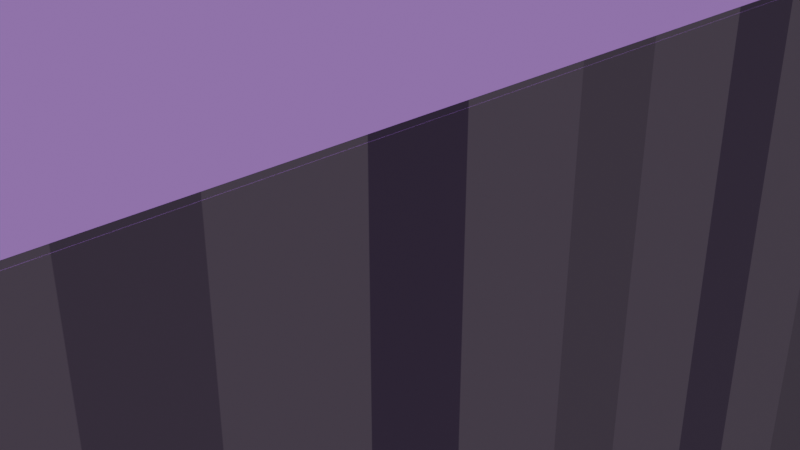 # Source: BedroomComTexture.blend  (saved by Blender 3.2.14; exported with 4.5.12 LTS)
import bpy
from mathutils import Matrix  # noqa: F401  (used for matrix-valued properties, if any)

bpy.ops.wm.read_factory_settings(use_empty=True)
scene = bpy.context.scene
scene.name = 'Scene'

# ---- collections
col_collection = bpy.data.collections.new('Collection'); scene.collection.children.link(col_collection)

# ---- materials (node trees are filled in below, after node groups)
mat_material = bpy.data.materials.new('Material')
mat_material.alpha_threshold = 0.0
mat_material.use_transparent_shadow = False
mat_material.line_color = (0.0, 0.0, 0.0, 1.0)
mat_material_052 = bpy.data.materials.new('Material.052')
mat_material_052.use_transparent_shadow = False
mat_material_052.diffuse_color = (0.01221, 0.01221, 0.01221, 1.0)
mat_material_052.roughness = 0.5
mat_text_001 = bpy.data.materials.new('text.001')
mat_text_001.use_transparent_shadow = False
mat_text_001.diffuse_color = (1.0, 1.0, 1.0, 1.0)
mat_text_001.roughness = 0.5

# ---- material node trees
mat_material.use_nodes = True; mat_material.node_tree.nodes.clear()
_N = mat_material.node_tree.nodes; _L = mat_material.node_tree.links
n0 = _N.new('ShaderNodeOutputMaterial'); n0.name = 'Material Output'; n0.location = (300, 300)
n1 = _N.new('ShaderNodeBsdfPrincipled'); n1.name = 'Principled BSDF'; n1.location = (10, 300)
n1.distribution = 'GGX'
n1.subsurface_method = 'RANDOM_WALK_SKIN'
n1.inputs[2].default_value = 0.4
n1.inputs[3].default_value = 1.45
n1.inputs[27].default_value = (0.0, 0.0, 0.0, 1.0)
n1.inputs[28].default_value = 1.0
n2 = _N.new('ShaderNodeTexBrick'); n2.name = 'Brick Texture'; n2.location = (-280, 280)
n2.inputs[1].default_value = (0.7504, 0.5952, 0.8275, 1.0)
n2.inputs[2].default_value = (0.2502, 0.1384, 0.4179, 1.0)
n2.inputs[3].default_value = (0.9063, 0.718, 0.9999, 1.0)
_L.new(n1.outputs[0], n0.inputs[0])
_L.new(n2.outputs[0], n1.inputs[0])
n0.is_active_output = True
mat_material_052.use_nodes = True; mat_material_052.node_tree.nodes.clear()
_N = mat_material_052.node_tree.nodes; _L = mat_material_052.node_tree.links
n0 = _N.new('ShaderNodeBsdfPrincipled'); n0.name = 'Principled BSDF'; n0.location = (10, 300)
n0.distribution = 'GGX'
n0.subsurface_method = 'RANDOM_WALK_SKIN'
n0.inputs[3].default_value = 1.45
n0.inputs[27].default_value = (0.0, 0.0, 0.0, 1.0)
n0.inputs[28].default_value = 1.0
n1 = _N.new('ShaderNodeOutputMaterial'); n1.name = 'Material Output'; n1.location = (300, 300)
n2 = _N.new('ShaderNodeNormalMap'); n2.name = 'Normal Map'; n2.location = (-300, -300)
n2.label = 'Normal/Map'
n2.inputs[0].default_value = 0.0
n3 = _N.new('ShaderNodeTexBrick'); n3.name = 'Brick Texture'; n3.location = (-280, 280)
n3.inputs[1].default_value = (0.8689, 0.8689, 0.8689, 1.0)
n3.inputs[2].default_value = (1.0, 1.0, 1.0, 1.0)
n3.inputs[3].default_value = (1.0, 1.0, 1.0, 1.0)
_L.new(n0.outputs[0], n1.inputs[0])
_L.new(n2.outputs[0], n0.inputs[5])
_L.new(n3.outputs[0], n0.inputs[0])
n1.is_active_output = True
mat_text_001.use_nodes = True; mat_text_001.node_tree.nodes.clear()
_N = mat_text_001.node_tree.nodes; _L = mat_text_001.node_tree.links
n0 = _N.new('ShaderNodeBsdfPrincipled'); n0.name = 'Principled BSDF'; n0.location = (10, 300)
n0.distribution = 'GGX'
n0.subsurface_method = 'RANDOM_WALK_SKIN'
n0.inputs[3].default_value = 1.45
n0.inputs[27].default_value = (0.2502, 0.1384, 0.4179, 1.0)
n0.inputs[28].default_value = 1.0
n1 = _N.new('ShaderNodeOutputMaterial'); n1.name = 'Material Output'; n1.location = (300, 300)
n2 = _N.new('ShaderNodeNormalMap'); n2.name = 'Normal Map'; n2.location = (-300, -300)
n2.label = 'Normal/Map'
n2.inputs[0].default_value = 0.0
n3 = _N.new('ShaderNodeTexImage'); n3.name = 'Image Texture'; n3.location = (-280, 280)
_L.new(n0.outputs[0], n1.inputs[0])
_L.new(n2.outputs[0], n0.inputs[5])
_L.new(n3.outputs[0], n0.inputs[0])
n1.is_active_output = True

# ---- world
world_world = bpy.data.worlds.new('World'); scene.world = world_world
world_world.use_nodes = True; world_world.node_tree.nodes.clear()
_N = world_world.node_tree.nodes; _L = world_world.node_tree.links
n0 = _N.new('ShaderNodeOutputWorld'); n0.name = 'World Output'; n0.location = (300, 300)
n1 = _N.new('ShaderNodeBackground'); n1.name = 'Background'; n1.location = (10, 300)
n1.inputs[0].default_value = (0.05088, 0.05088, 0.05088, 1.0)
_L.new(n1.outputs[0], n0.inputs[0])
n0.is_active_output = True
world_world.color = (0.05088, 0.05088, 0.05088)
world_world.use_sun_shadow = False
world_world.sun_shadow_jitter_overblur = 0.0

# ---- cameras
cam_camera = bpy.data.cameras.new('Camera')
cam_camera.clip_end = 100.0
cam_camera.ortho_scale = 7.314

# ---- lights
light_light = bpy.data.lights.new('Light', 'POINT')
light_light.transmission_factor = 0.0
light_light.energy = 1000.0
light_light.shadow_soft_size = 0.1
light_light.shadow_maximum_resolution = 0.006
light_light.use_absolute_resolution = True

# ---- meshes
me_cube = bpy.data.meshes.new('Cube')
me_cube.from_pydata([(1.0, -1.0, 1.0), (1.0, -1.0, -1.0), (-1.0, -1.0, 1.0), (-1.0, -1.0, -1.0), (1.0, 1.0, -1.0), (-1.0, 1.0, -1.0), (1.0, 1.0, 1.0), (-1.0, 1.0, 1.0), (1.0, 1.0, -1.0), (-1.0, 1.0, -1.0), (1.0, 1.0, 1.0), (-1.0, 1.0, 1.0), (1.0, 1.0, -1.0), (-1.0, 1.0, -1.0), (1.0, 1.0, 1.0), (-1.0, 1.0, 1.0), (0.9248, 1.0, 0.9248), (1.0, 1.0, 1.0), (0.9248, 1.0, -0.9248), (1.0, 1.0, -1.0), (-1.0, 1.0, 1.0), (-0.9248, 1.0, 0.9248), (-1.0, 1.0, -1.0), (-0.9248, 1.0, -0.9248), (-1.0, 1.0, -1.0), (-1.0, -1.0, -1.0), (-1.0, -1.0, 1.0), (-1.0, 1.0, 1.0), (-1.0, -1.0, 1.0), (-1.0, 1.0, 1.0), (-1.0, 1.0, -1.0), (-1.0, -1.0, -1.0), (-1.0, -1.0, 1.0), (-1.0, 1.0, 1.0), (-1.0, 1.0, -1.0), (-1.0, -1.0, -1.0), (-1.0, -1.0, 1.0), (-1.0, 1.0, 1.0), (-1.0, 1.0, -1.0), (-1.0, -1.0, -1.0), (-1.0, -1.0, 1.0), (-1.0, 1.0, 1.0), (-1.0, 1.0, -1.0), (-1.0, -1.0, -1.0), (-1.0, -1.0, 1.0), (-1.0, 1.0, 1.0), (-1.0, 1.0, -1.0), (-1.0, -1.0, -1.0), (-1.0, 0.1672, 0.2958), (-1.0, 0.1665, -0.3234), (-1.0, 0.7386, -0.3182), (-1.0, 0.74, 0.3007)], [], [(1, 0, 2, 25), (3, 26, 44, 47), (24, 4, 1, 25), (4, 6, 0, 1), (17, 20, 15, 14), (9, 8, 4, 24), (8, 10, 6, 4), (11, 9, 24, 7), (10, 11, 7, 6), (13, 12, 8, 9), (12, 14, 10, 8), (15, 13, 9, 11), (14, 15, 11, 10), (20, 22, 13, 15), (22, 19, 12, 13), (19, 22, 23, 18), (17, 19, 18, 16), (21, 23, 22, 20), (20, 17, 16, 21), (19, 17, 14, 12), (31, 30, 24, 25), (28, 31, 25, 2), (30, 29, 7, 24), (29, 28, 2, 7), (33, 32, 28, 29), (35, 34, 30, 31), (32, 35, 31, 28), (34, 33, 29, 30), (37, 36, 32, 33), (39, 38, 34, 35), (36, 39, 35, 32), (38, 37, 33, 34), (41, 40, 36, 37), (43, 42, 38, 39), (40, 43, 39, 36), (42, 41, 37, 38), (27, 26, 40, 41), (3, 5, 42, 43), (26, 3, 43, 40), (5, 27, 41, 42), (47, 44, 45, 51, 48, 49), (26, 27, 45, 44), (27, 5, 46, 45), (5, 3, 47, 46), (50, 51, 45, 46, 47, 49)])
_uv = me_cube.uv_layers.new(name='UVMap')
_uv.uv.foreach_set('vector', [0.375, 0.75, 0.625, 0.75, 0.625, 1.0, 0.375, 1.0, 0.375, 0.0, 0.625, 0.0, 0.625, 0.0, 0.375, 0.0, 0.125, 0.5, 0.375, 0.5, 0.375, 0.75, 0.125, 0.75, 0.375, 0.5, 0.625, 0.5, 0.625, 0.75, 0.375, 0.75, 0.625, 0.5, 0.625, 0.25, 0.625, 0.25, 0.625, 0.5, 0.375, 0.25, 0.375, 0.5, 0.375, 0.5, 0.375, 0.25, 0.0, 0.0, 0.0, 0.0, 0.0, 0.0, 0.0, 0.0, 0.0, 0.0, 0.0, 0.0, 0.0, 0.0, 0.0, 0.0, 0.625, 0.5, 0.625, 0.25, 0.625, 0.25, 0.625, 0.5, 0.375, 0.25, 0.375, 0.5, 0.375, 0.5, 0.375, 0.25, 0.0, 0.0, 0.0, 0.0, 0.0, 0.0, 0.0, 0.0, 0.0, 0.0, 0.0, 0.0, 0.0, 0.0, 0.0, 0.0, 0.625, 0.5, 0.625, 0.25, 0.625, 0.25, 0.625, 0.5, 0.625, 0.25, 0.375, 0.25, 0.375, 0.25, 0.625, 0.25, 0.375, 0.25, 0.375, 0.5, 0.375, 0.5, 0.375, 0.25, 0.375, 0.5, 0.375, 0.25, 0.3844, 0.2594, 0.3844, 0.4906, 0.625, 0.5, 0.375, 0.5, 0.3844, 0.4906, 0.6156, 0.4906, 0.6156, 0.2594, 0.3844, 0.2594, 0.375, 0.25, 0.625, 0.25, 0.625, 0.25, 0.625, 0.5, 0.6156, 0.4906, 0.6156, 0.2594, 0.375, 0.5, 0.625, 0.5, 0.625, 0.5, 0.375, 0.5, 0.375, 0.0, 0.375, 0.25, 0.375, 0.25, 0.375, 0.0, 0.0, 0.0, 0.0, 0.0, 0.0, 0.0, 0.0, 0.0, 0.0, 0.0, 0.0, 0.0, 0.0, 0.0, 0.0, 0.0, 0.625, 0.25, 0.625, 0.0, 0.625, 0.0, 0.625, 0.25, 0.625, 0.25, 0.625, 0.0, 0.625, 0.0, 0.625, 0.25, 0.375, 0.0, 0.375, 0.25, 0.375, 0.25, 0.375, 0.0, 0.0, 0.0, 0.0, 0.0, 0.0, 0.0, 0.0, 0.0, 0.0, 0.0, 0.0, 0.0, 0.0, 0.0, 0.0, 0.0, 0.625, 0.25, 0.625, 0.0, 0.625, 0.0, 0.625, 0.25, 0.375, 0.0, 0.375, 0.25, 0.375, 0.25, 0.375, 0.0, 0.0, 0.0, 0.0, 0.0, 0.0, 0.0, 0.0, 0.0, 0.0, 0.0, 0.0, 0.0, 0.0, 0.0, 0.0, 0.0, 0.625, 0.25, 0.625, 0.0, 0.625, 0.0, 0.625, 0.25, 0.375, 0.0, 0.375, 0.25, 0.375, 0.25, 0.375, 0.0, 0.0, 0.0, 0.0, 0.0, 0.0, 0.0, 0.0, 0.0, 0.0, 0.0, 0.0, 0.0, 0.0, 0.0, 0.0, 0.0, 0.625, 0.25, 0.625, 0.0, 0.625, 0.0, 0.625, 0.25, 0.375, 0.0, 0.375, 0.25, 0.375, 0.25, 0.375, 0.0, 0.625, 0.0, 0.375, 0.0, 0.375, 0.0, 0.625, 0.0, 0.375, 0.25, 0.625, 0.25, 0.625, 0.25, 0.375, 0.25, 0.375, 0.0, 0.625, 0.0, 0.625, 0.25, 0.5376, 0.2175, 0.537, 0.1459, 0.4596, 0.1458, 0.625, 0.0, 0.625, 0.25, 0.625, 0.25, 0.625, 0.0, 0.625, 0.25, 0.375, 0.25, 0.375, 0.25, 0.625, 0.25, 0.375, 0.25, 0.375, 0.0, 0.375, 0.0, 0.375, 0.25, 0.4602, 0.2173, 0.5376, 0.2175, 0.625, 0.25, 0.375, 0.25, 0.375, 0.0, 0.4596, 0.1458])
me_cube.materials.append(mat_material)
me_cube.use_mirror_vertex_groups = False
me_cube.update()
me_cube_079 = bpy.data.meshes.new('Cube.079')
me_cube_079.from_pydata([(-1.0, -1.0, -1.0), (-1.0, -1.0, 1.0), (-1.0, 1.0, -1.0), (-1.0, 1.0, 1.0), (1.0, -1.0, -1.0), (1.0, -1.0, 1.0), (1.0, 1.0, -1.0), (1.0, 1.0, 1.0)], [], [(0, 1, 3, 2), (2, 3, 7, 6), (6, 7, 5, 4), (4, 5, 1, 0), (2, 6, 4, 0), (7, 3, 1, 5)])
_uv = me_cube_079.uv_layers.new(name='UVMap')
_uv.uv.foreach_set('vector', [0.375, 0.0, 0.625, 0.0, 0.625, 0.25, 0.375, 0.25, 0.375, 0.25, 0.625, 0.25, 0.625, 0.5, 0.375, 0.5, 0.375, 0.5, 0.625, 0.5, 0.625, 0.75, 0.375, 0.75, 0.375, 0.75, 0.625, 0.75, 0.625, 1.0, 0.375, 1.0, 0.125, 0.5, 0.375, 0.5, 0.375, 0.75, 0.125, 0.75, 0.625, 0.5, 0.875, 0.5, 0.875, 0.75, 0.625, 0.75])
me_cube_079.materials.append(mat_material_052)
me_cube_079.update()
me_cube_080 = bpy.data.meshes.new('Cube.080')
me_cube_080.from_pydata([(-1.0, -1.0, -1.0), (-1.0, -1.0, 1.0), (-1.0, 1.0, -1.0), (-1.0, 1.0, 1.0), (1.0, -1.0, -1.0), (1.0, -1.0, 1.0), (1.0, 1.0, -1.0), (1.0, 1.0, 1.0)], [], [(0, 1, 3, 2), (2, 3, 7, 6), (6, 7, 5, 4), (4, 5, 1, 0), (2, 6, 4, 0), (7, 3, 1, 5)])
_uv = me_cube_080.uv_layers.new(name='UVMap')
_uv.uv.foreach_set('vector', [0.375, 0.0, 0.625, 0.0, 0.625, 0.25, 0.375, 0.25, 0.375, 0.25, 0.625, 0.25, 0.625, 0.5, 0.375, 0.5, 0.375, 0.5, 0.625, 0.5, 0.625, 0.75, 0.375, 0.75, 0.375, 0.75, 0.625, 0.75, 0.625, 1.0, 0.375, 1.0, 0.125, 0.5, 0.375, 0.5, 0.375, 0.75, 0.125, 0.75, 0.625, 0.5, 0.875, 0.5, 0.875, 0.75, 0.625, 0.75])
me_cube_080.materials.append(mat_text_001)
me_cube_080.update()

# ---- objects
ob_estrutura_quarto = bpy.data.objects.new('Estrutura Quarto', me_cube)
ob_chao = bpy.data.objects.new('Chao', me_cube_079)
ob_teto = bpy.data.objects.new('Teto', me_cube_080)
ob_light = bpy.data.objects.new('Light', light_light)
ob_camera = bpy.data.objects.new('Camera', cam_camera)

# ---- transforms, parenting, visibility, modifiers, constraints
ob_estrutura_quarto.location = (0.0, 0.0, 0.04626)
ob_estrutura_quarto.scale = (4.22, 7.0, 3.236)
ob_estrutura_quarto.lock_rotations_4d = False
ob_estrutura_quarto.empty_display_type = 'ARROWS'
ob_estrutura_quarto.lineart.crease_threshold = 0.0
ob_chao.parent = ob_estrutura_quarto
ob_chao.matrix_parent_inverse = Matrix(((0.237, -0.0, 0.0, -0.0), (-0.0, 0.1429, -0.0, 0.0), (0.0, -0.0, 0.309, -0.0143), (-0.0, 0.0, -0.0, 1.0)))
ob_chao.location = (0.0, 0.0, -3.074)
ob_chao.scale = (4.22, 7.0, 0.0)
ob_teto.parent = ob_estrutura_quarto
ob_teto.matrix_parent_inverse = Matrix(((0.237, -0.0, 0.0, -0.0), (-0.0, 0.1429, -0.0, 0.0), (0.0, -0.0, 0.309, -0.0143), (-0.0, 0.0, -0.0, 1.0)))
ob_teto.location = (0.0, 0.0, 3.247)
ob_teto.scale = (4.22, 7.0, 0.0)
ob_light.location = (-0.3034, 2.224, 1.289)
ob_light.rotation_euler = (0.6503, 0.05522, 1.866)
ob_light.lock_rotations_4d = False
ob_light.empty_display_type = 'ARROWS'
ob_light.color = (0.0, 0.0, 0.0, 0.0)
ob_light.lineart.crease_threshold = 0.0
ob_camera.location = (7.359, -6.926, 4.958)
ob_camera.rotation_euler = (1.109, 0.0, 0.8149)
ob_camera.lock_rotations_4d = False
ob_camera.empty_display_type = 'ARROWS'
ob_camera.color = (0.0, 0.0, 0.0, 0.0)
ob_camera.display_type = 'WIRE'
ob_camera.lineart.crease_threshold = 0.0

# ---- collection membership
scene.collection.objects.link(ob_estrutura_quarto)
scene.collection.objects.link(ob_chao)
scene.collection.objects.link(ob_teto)
col_collection.objects.link(ob_light)
col_collection.objects.link(ob_camera)

# ---- scene / render settings (as saved in the file)
scene.camera = ob_camera
scene.frame_start = 1; scene.frame_end = 250; scene.frame_set(1)
scene.render.engine = 'BLENDER_EEVEE_NEXT'
scene.render.use_placeholder = True
scene.cycles.sampling_pattern = 'TABULATED_SOBOL'
scene.cycles.use_light_tree = False
scene.view_settings.view_transform = 'Filmic'
bpy.context.view_layer.update()
